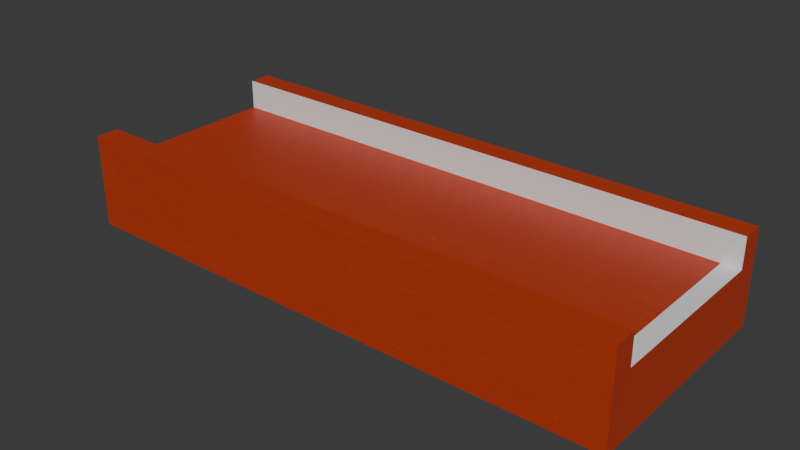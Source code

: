 # Source: Pista_recta_3.blend  (saved by Blender 4.2.66; exported with 4.5.12 LTS)
import bpy
from mathutils import Matrix  # noqa: F401  (used for matrix-valued properties, if any)

bpy.ops.wm.read_factory_settings(use_empty=True)
scene = bpy.context.scene
scene.name = 'Scene'

# ---- collections
col_collection = bpy.data.collections.new('Collection'); scene.collection.children.link(col_collection)

# ---- images (referenced by path relative to the original .blend; pixels are not part of the script)
import os
ASSET_DIR = os.environ.get("B2B_ASSET_DIR", "")  # directory of the original .blend (textures are referenced by path, not embedded)
HERE = os.path.dirname(os.path.abspath(__file__))  # packed textures are extracted next to this script under _unpacked/

def load_image(name, relpath, width, height, colorspace="sRGB"):
    """Load a texture the original file referenced (path relative to the .blend, or extracted next to this script)."""
    p = next((c for c in (os.path.join(HERE, relpath), os.path.join(ASSET_DIR, relpath)) if relpath and os.path.exists(c)), "")
    if p:
        img = bpy.data.images.load(p, check_existing=True)
        img.name = name
    else:  # same state as the original file: an image datablock whose file is absent (Cycles renders it pink)
        img = bpy.data.images.new(name, width, height)
        img.source = "FILE"
        img.filepath = "//" + (relpath or name)
    img.colorspace_settings.name = colorspace
    return img
img_scuffed_plastic4_alb_png = load_image('scuffed-plastic4-alb.png', '_unpacked/scuffed-plastic4-alb.dc794461.png', 2048, 2048, 'sRGB')

# ---- materials (node trees are filled in below, after node groups)
mat_material_001 = bpy.data.materials.new('Material.001')
mat_material_002 = bpy.data.materials.new('Material.002')

# ---- material node trees
mat_material_001.use_nodes = True; mat_material_001.node_tree.nodes.clear()
_N = mat_material_001.node_tree.nodes; _L = mat_material_001.node_tree.links
n0 = _N.new('ShaderNodeBsdfPrincipled'); n0.name = 'Principled BSDF'; n0.location = (10, 300)
n1 = _N.new('ShaderNodeOutputMaterial'); n1.name = 'Material Output'; n1.location = (300, 300)
n2 = _N.new('ShaderNodeTexImage'); n2.name = 'Image Texture'; n2.location = (-280, 260)
n2.image = img_scuffed_plastic4_alb_png
n2.extension = 'EXTEND'
_L.new(n0.outputs[0], n1.inputs[0])
_L.new(n2.outputs[0], n0.inputs[0])
n1.is_active_output = True
mat_material_002.use_nodes = True; mat_material_002.node_tree.nodes.clear()
_N = mat_material_002.node_tree.nodes; _L = mat_material_002.node_tree.links
n0 = _N.new('ShaderNodeBsdfPrincipled'); n0.name = 'Principled BSDF'; n0.location = (10, 300)
n1 = _N.new('ShaderNodeOutputMaterial'); n1.name = 'Material Output'; n1.location = (300, 300)
_L.new(n0.outputs[0], n1.inputs[0])
n1.is_active_output = True

# ---- world
world_world = bpy.data.worlds.new('World'); scene.world = world_world
world_world.use_nodes = True; world_world.node_tree.nodes.clear()
_N = world_world.node_tree.nodes; _L = world_world.node_tree.links
n0 = _N.new('ShaderNodeOutputWorld'); n0.name = 'World Output'; n0.location = (300, 300)
n1 = _N.new('ShaderNodeBackground'); n1.name = 'Background'; n1.location = (10, 300)
n1.inputs[0].default_value = (0.05088, 0.05088, 0.05088, 1.0)
_L.new(n1.outputs[0], n0.inputs[0])
n0.is_active_output = True
world_world.color = (0.05088, 0.05088, 0.05088)
world_world.sun_shadow_jitter_overblur = 0.0

# ---- meshes
me_cube_001 = bpy.data.meshes.new('Cube.001')
me_cube_001.from_pydata([(-0.15, -0.05, -0.025), (-0.15, -0.05, 0.025), (-0.15, 0.05, -0.025), (-0.15, 0.05, 0.025), (0.15, -0.05, -0.025), (0.15, -0.05, 0.025), (0.15, 0.05, -0.025), (0.15, 0.05, 0.025), (-0.15, 0.03986, -0.025), (-0.15, -0.03975, -0.025), (-0.15, -0.03975, 0.025), (-0.15, 0.03986, 0.025), (0.15, -0.03975, -0.025), (0.15, 0.03986, -0.025), (0.15, 0.03986, 0.025), (0.15, -0.03975, 0.025), (-0.15, 0.03986, 0.008861), (-0.15, -0.03975, 0.008861), (0.15, -0.03975, 0.008861), (0.15, 0.03986, 0.008861), (0.1404, 0.03986, 0.008861), (0.1404, -0.03975, 0.008861)], [], [(8, 13, 12, 9), (8, 11, 3, 2), (2, 3, 7, 6), (12, 15, 5, 4), (9, 12, 4, 0), (15, 10, 1, 5), (7, 3, 11, 14), (2, 6, 13, 8), (12, 18, 21, 17, 9), (4, 5, 1, 0), (6, 7, 14, 13), (10, 15, 12, 9), (11, 8, 13, 14), (20, 21, 18, 19), (13, 19, 18, 12), (9, 17, 16, 8), (8, 16, 20, 19, 13), (0, 1, 10, 9), (16, 17, 21, 20)])
me_cube_001.polygons.foreach_set('material_index', [0, 0, 0, 0, 0, 0, 0, 0, 0, 0, 0, 1, 1, 1, 0, 0, 0, 0, 0])
_uv = me_cube_001.uv_layers.new(name='UVMap')
_uv.uv.foreach_set('vector', [0.0, 0.0, 0.0, 0.0, 0.375, 0.6667, 0.0, 0.0, 0.375, 0.1667, 0.625, 0.1667, 0.625, 0.25, 0.375, 0.25, 0.375, 0.25, 0.625, 0.25, 0.625, 0.5, 0.375, 0.5, 0.375, 0.6667, 0.625, 0.6667, 0.625, 0.75, 0.375, 0.75, 0.125, 0.6667, 0.375, 0.6667, 0.375, 0.75, 0.125, 0.75, 0.625, 0.6667, 0.875, 0.6667, 0.875, 0.75, 0.625, 0.75, 0.625, 0.5, 0.875, 0.5, 0.875, 0.5833, 0.625, 0.5833, 0.125, 0.5, 0.375, 0.5, 0.375, 0.5833, 0.125, 0.5833, 0.375, 0.6667, 0.375, 0.6667, 0.367, 0.6667, 0.125, 0.6667, 0.125, 0.6667, 0.375, 0.75, 0.625, 0.75, 0.625, 1.0, 0.375, 1.0, 0.375, 0.5, 0.625, 0.5, 0.625, 0.5833, 0.375, 0.5833, 0.875, 0.6667, 0.625, 0.6667, 0.375, 0.6667, 0.125, 0.6667, 0.875, 0.5833, 0.125, 0.5833, 0.375, 0.5833, 0.625, 0.5833, 0.367, 0.5833, 0.367, 0.6667, 0.375, 0.6667, 0.375, 0.5833, 0.0, 0.0, 0.0, 0.0, 0.0, 0.0, 0.0, 0.0, 0.0, 0.0, 0.0, 0.0, 0.0, 0.0, 0.0, 0.0, 0.125, 0.5833, 0.125, 0.5833, 0.367, 0.5833, 0.375, 0.5833, 0.375, 0.5833, 0.375, 0.0, 0.625, 0.0, 0.625, 0.08333, 0.375, 0.08333, 0.125, 0.5833, 0.125, 0.6667, 0.367, 0.6667, 0.367, 0.5833])
me_cube_001.materials.append(mat_material_001)
me_cube_001.materials.append(mat_material_002)
me_cube_001.update()

# ---- objects
ob_cube = bpy.data.objects.new('Cube', me_cube_001)

# ---- transforms, parenting, visibility, modifiers, constraints
ob_cube.location = (0.0, 0.0, 0.025)
ob_cube.scale = (1.0, 1.194, 1.0)

# ---- collection membership
col_collection.objects.link(ob_cube)

# ---- scene / render settings (as saved in the file)
scene.frame_start = 1; scene.frame_end = 250; scene.frame_set(1)
scene.render.engine = 'BLENDER_EEVEE_NEXT'
bpy.context.view_layer.update()

# ---- added for rendering (the .blend has no active camera and no usable light): camera, sun
cam_auto = bpy.data.cameras.new('AutoCamera')
cam_auto.lens = 50.0
cam_auto.sensor_width = 36.0
cam_auto.clip_end = 1000.0
ob_auto_camera = bpy.data.objects.new('AutoCamera', cam_auto)
scene.collection.objects.link(ob_auto_camera)
ob_auto_camera.location = (0.302306, -0.362767, 0.266845)
ob_auto_camera.rotation_euler = (1.09748, -7.21219e-08, 0.694738)
scene.camera = ob_auto_camera
light_auto_sun = bpy.data.lights.new('AutoSun', 'SUN')
light_auto_sun.energy = 3.0
light_auto_sun.angle = 0.0523599
ob_auto_sun = bpy.data.objects.new('AutoSun', light_auto_sun)
scene.collection.objects.link(ob_auto_sun)
ob_auto_sun.rotation_euler = (0.872665, 0.174533, 0.523599)
bpy.context.view_layer.update()
